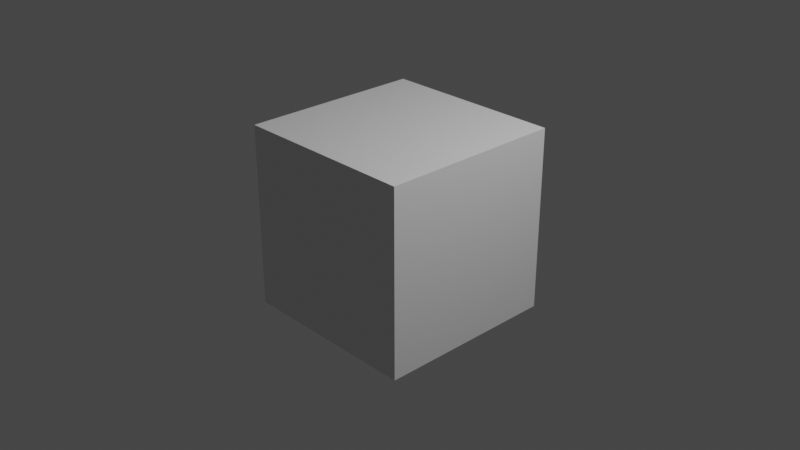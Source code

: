 # Source: soldier-airwalk_LOSER.blend  (saved by Blender 2.92.15; exported with 4.5.12 LTS)
import bpy
from mathutils import Matrix  # noqa: F401  (used for matrix-valued properties, if any)

bpy.ops.wm.read_factory_settings(use_empty=True)
scene = bpy.context.scene
scene.name = 'airwalk_LOSER'

# ---- collections
col_collection = bpy.data.collections.new('Collection'); scene.collection.children.link(col_collection)
col_soldier_main = bpy.data.collections.new('soldier_main'); scene.collection.children.link(col_soldier_main)

# ---- materials (node trees are filled in below, after node groups)
mat_material = bpy.data.materials.new('Material')
mat_material.alpha_threshold = 0.0
mat_material.use_transparent_shadow = False
mat_material.line_color = (0.0, 0.0, 0.0, 1.0)

# ---- material node trees
mat_material.use_nodes = True; mat_material.node_tree.nodes.clear()
_N = mat_material.node_tree.nodes; _L = mat_material.node_tree.links
n0 = _N.new('ShaderNodeOutputMaterial'); n0.name = 'Material Output'; n0.location = (300, 300)
n1 = _N.new('ShaderNodeBsdfPrincipled'); n1.name = 'Principled BSDF'; n1.location = (10, 300)
n1.distribution = 'GGX'
n1.subsurface_method = 'BURLEY'
n1.inputs[2].default_value = 0.4
n1.inputs[3].default_value = 1.45
n1.inputs[27].default_value = (0.0, 0.0, 0.0, 1.0)
n1.inputs[28].default_value = 1.0
_L.new(n1.outputs[0], n0.inputs[0])
n0.is_active_output = True

# ---- world
world_world = bpy.data.worlds.new('World'); scene.world = world_world
world_world.use_nodes = True; world_world.node_tree.nodes.clear()
_N = world_world.node_tree.nodes; _L = world_world.node_tree.links
n0 = _N.new('ShaderNodeOutputWorld'); n0.name = 'World Output'; n0.location = (300, 300)
n1 = _N.new('ShaderNodeBackground'); n1.name = 'Background'; n1.location = (10, 300)
n1.inputs[0].default_value = (0.05088, 0.05088, 0.05088, 1.0)
_L.new(n1.outputs[0], n0.inputs[0])
n0.is_active_output = True
world_world.color = (0.05088, 0.05088, 0.05088)
world_world.use_sun_shadow = False
world_world.sun_shadow_jitter_overblur = 0.0

# ---- cameras
cam_camera = bpy.data.cameras.new('Camera')
cam_camera.clip_end = 100.0
cam_camera.ortho_scale = 7.314

# ---- lights
light_light = bpy.data.lights.new('Light', 'POINT')
light_light.transmission_factor = 0.0
light_light.energy = 1000.0
light_light.shadow_soft_size = 0.1
light_light.shadow_maximum_resolution = 0.006
light_light.use_absolute_resolution = True

# ---- meshes
me_cube = bpy.data.meshes.new('Cube')
me_cube.from_pydata([(1.0, 1.0, 1.0), (1.0, 1.0, -1.0), (1.0, -1.0, 1.0), (1.0, -1.0, -1.0), (-1.0, 1.0, 1.0), (-1.0, 1.0, -1.0), (-1.0, -1.0, 1.0), (-1.0, -1.0, -1.0)], [], [(0, 4, 6, 2), (3, 2, 6, 7), (7, 6, 4, 5), (5, 1, 3, 7), (1, 0, 2, 3), (5, 4, 0, 1)])
_uv = me_cube.uv_layers.new(name='UVMap')
_uv.uv.foreach_set('vector', [0.625, 0.5, 0.875, 0.5, 0.875, 0.75, 0.625, 0.75, 0.375, 0.75, 0.625, 0.75, 0.625, 1.0, 0.375, 1.0, 0.375, 0.0, 0.625, 0.0, 0.625, 0.25, 0.375, 0.25, 0.125, 0.5, 0.375, 0.5, 0.375, 0.75, 0.125, 0.75, 0.375, 0.5, 0.625, 0.5, 0.625, 0.75, 0.375, 0.75, 0.375, 0.25, 0.625, 0.25, 0.625, 0.5, 0.375, 0.5])
me_cube.materials.append(mat_material)
me_cube.use_remesh_preserve_volume = False
me_cube.use_remesh_preserve_attributes = False
me_cube.use_mirror_vertex_groups = False
me_cube.update()
arm_soldier_qc_skeleton = bpy.data.armatures.new('soldier.qc_skeleton')  # bones are not reproduced

# ---- objects
ob_soldier_qc_skeleton_proxy = bpy.data.objects.new('soldier.qc_skeleton_proxy', arm_soldier_qc_skeleton)
ob_cube = bpy.data.objects.new('Cube', me_cube)
ob_light = bpy.data.objects.new('Light', light_light)
ob_camera = bpy.data.objects.new('Camera', cam_camera)

# ---- transforms, parenting, visibility, modifiers, constraints
ob_soldier_qc_skeleton_proxy.location = (0.0, 0.0, 0.0)
ob_soldier_qc_skeleton_proxy.empty_image_offset = (-0.5, -0.5)
ob_soldier_qc_skeleton_proxy.lineart.crease_threshold = 0.0
ob_cube.location = (0.0, 0.0, 0.0)
ob_cube.lock_rotations_4d = False
ob_cube.empty_display_type = 'ARROWS'
ob_cube.lineart.crease_threshold = 0.0
ob_light.location = (4.076, 1.005, 5.904)
ob_light.rotation_euler = (0.6503, 0.05522, 1.866)
ob_light.lock_rotations_4d = False
ob_light.empty_display_type = 'ARROWS'
ob_light.color = (0.0, 0.0, 0.0, 0.0)
ob_light.lineart.crease_threshold = 0.0
ob_camera.location = (7.359, -6.926, 4.958)
ob_camera.rotation_euler = (1.109, 0.0, 0.8149)
ob_camera.lock_rotations_4d = False
ob_camera.empty_display_type = 'ARROWS'
ob_camera.color = (0.0, 0.0, 0.0, 0.0)
ob_camera.display_type = 'WIRE'
ob_camera.lineart.crease_threshold = 0.0

# ---- collection membership
scene.collection.objects.link(ob_soldier_qc_skeleton_proxy)
col_collection.objects.link(ob_cube)
col_collection.objects.link(ob_light)
col_collection.objects.link(ob_camera)

# ---- scene / render settings (as saved in the file)
scene.camera = ob_camera
scene.frame_start = 0; scene.frame_end = 77; scene.frame_set(0)
scene.render.engine = 'BLENDER_EEVEE_NEXT'
scene.cycles.use_denoising = False
scene.cycles.samples = 128
scene.cycles.sampling_pattern = 'TABULATED_SOBOL'
scene.cycles.use_adaptive_sampling = False
scene.cycles.use_light_tree = False
scene.view_settings.view_transform = 'Filmic'
bpy.context.view_layer.update()
